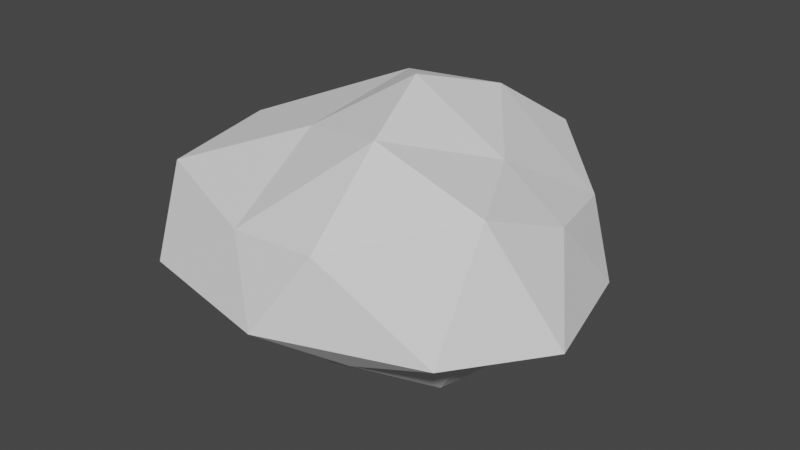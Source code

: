 # Source: Stone_single.blend  (saved by Blender 3.3.6; exported with 4.5.12 LTS)
import bpy
from mathutils import Matrix  # noqa: F401  (used for matrix-valued properties, if any)

bpy.ops.wm.read_factory_settings(use_empty=True)
scene = bpy.context.scene
scene.name = 'Scene'

# ---- collections
col_collection = bpy.data.collections.new('Collection'); scene.collection.children.link(col_collection)

# ---- world
world_world = bpy.data.worlds.new('World'); scene.world = world_world
world_world.use_nodes = True; world_world.node_tree.nodes.clear()
_N = world_world.node_tree.nodes; _L = world_world.node_tree.links
n0 = _N.new('ShaderNodeOutputWorld'); n0.name = 'World Output'; n0.location = (300, 300)
n1 = _N.new('ShaderNodeBackground'); n1.name = 'Background'; n1.location = (10, 300)
n1.inputs[0].default_value = (0.05088, 0.05088, 0.05088, 1.0)
_L.new(n1.outputs[0], n0.inputs[0])
n0.is_active_output = True
world_world.color = (0.05088, 0.05088, 0.05088)
world_world.use_sun_shadow = False
world_world.sun_shadow_jitter_overblur = 0.0

# ---- meshes
me_icosphere = bpy.data.meshes.new('Icosphere')
me_icosphere.from_pydata([(0.0, 0.0, -0.6569), (0.7236, -0.5257, -0.1041), (-0.2764, -0.8506, -0.1041), (-0.8944, 0.0, -0.1041), (-0.2764, 0.8506, -0.1041), (0.7236, 0.5257, -0.4472), (0.1809, -0.9663, 0.4472), (-1.105, -0.6413, 0.4472), (-0.9357, 0.5919, 0.4472), (0.3298, 0.8932, 0.5705), (0.8944, 0.0, 0.4472), (0.0, 0.0, 1.0), (-0.1625, -0.5, -0.5075), (0.4253, -0.309, -0.5075), (0.2629, -0.809, -0.1826), (0.8506, 0.0, -0.1826), (0.4253, 0.309, -0.5075), (-0.5257, 0.0, -0.5075), (-0.6882, -0.5, -0.1826), (-0.1625, 0.5, -0.5075), (-0.6882, 0.5, -0.1826), (0.2629, 0.809, -0.1826), (1.128, -0.309, 0.0), (0.9511, 0.3904, 0.0), (-0.09548, -1.116, 0.0), (0.765, -0.809, 0.0), (-1.237, -0.309, 0.0), (-0.9688, -0.9246, 0.0), (-0.8734, 0.809, 0.0), (-1.237, 0.309, 0.0), (0.5878, 0.8904, 0.0), (0.0, 1.0, 0.0), (0.7953, -0.5, 0.6451), (-0.3583, -0.9246, 0.39), (-1.136, 0.0, 0.5257), (-0.2629, 0.809, 0.5257), (0.7416, 0.5426, 0.3711), (0.1625, -0.5, 0.8507), (0.5452, 0.0, 0.6921), (-0.4253, -0.309, 0.7149), (-0.3518, 0.3752, 0.8507), (0.1625, 0.5, 0.8507)], [], [(0, 13, 12), (1, 13, 15), (0, 12, 17), (0, 17, 19), (0, 19, 16), (1, 15, 22), (2, 14, 24), (3, 18, 26), (4, 20, 28), (5, 21, 30), (1, 22, 25), (2, 24, 27), (3, 26, 29), (4, 28, 31), (5, 30, 23), (6, 32, 37), (7, 33, 39), (8, 34, 40), (9, 35, 41), (10, 36, 38), (38, 41, 11), (38, 36, 41), (36, 9, 41), (41, 40, 11), (41, 35, 40), (35, 8, 40), (40, 39, 11), (40, 34, 39), (34, 7, 39), (39, 37, 11), (39, 33, 37), (33, 6, 37), (37, 38, 11), (37, 32, 38), (32, 10, 38), (23, 36, 10), (23, 30, 36), (30, 9, 36), (31, 35, 9), (31, 28, 35), (28, 8, 35), (29, 34, 8), (29, 26, 34), (26, 7, 34), (27, 33, 7), (27, 24, 33), (24, 6, 33), (25, 32, 6), (25, 22, 32), (22, 10, 32), (30, 31, 9), (30, 21, 31), (21, 4, 31), (28, 29, 8), (28, 20, 29), (20, 3, 29), (26, 27, 7), (26, 18, 27), (18, 2, 27), (24, 25, 6), (24, 14, 25), (14, 1, 25), (22, 23, 10), (22, 15, 23), (15, 5, 23), (16, 21, 5), (16, 19, 21), (19, 4, 21), (19, 20, 4), (19, 17, 20), (17, 3, 20), (17, 18, 3), (17, 12, 18), (12, 2, 18), (15, 16, 5), (15, 13, 16), (13, 0, 16), (12, 14, 2), (12, 13, 14), (13, 1, 14)])
_uv = me_icosphere.uv_layers.new(name='UVMap')
_uv.uv.foreach_set('vector', [0.1818, 0.0, 0.2273, 0.07873, 0.1364, 0.07873, 0.2727, 0.1575, 0.3182, 0.07873, 0.3636, 0.1575, 0.9091, 0.0, 0.9545, 0.07873, 0.8636, 0.07873, 0.7273, 0.0, 0.7727, 0.07873, 0.6818, 0.07873, 0.5455, 0.0, 0.5909, 0.07873, 0.5, 0.07873, 0.2727, 0.1575, 0.3636, 0.1575, 0.3182, 0.2362, 0.09091, 0.1575, 0.1818, 0.1575, 0.1364, 0.2362, 0.8182, 0.1575, 0.9091, 0.1575, 0.8636, 0.2362, 0.6364, 0.1575, 0.7273, 0.1575, 0.6818, 0.2362, 0.4545, 0.1575, 0.5455, 0.1575, 0.5, 0.2362, 0.2727, 0.1575, 0.3182, 0.2362, 0.2273, 0.2362, 0.09091, 0.1575, 0.1364, 0.2362, 0.04546, 0.2362, 0.8182, 0.1575, 0.8636, 0.2362, 0.7727, 0.2362, 0.6364, 0.1575, 0.6818, 0.2362, 0.5909, 0.2362, 0.4545, 0.1575, 0.5, 0.2362, 0.4091, 0.2362, 0.1818, 0.3149, 0.2727, 0.3149, 0.2273, 0.3937, 0.0, 0.3149, 0.09091, 0.3149, 0.04546, 0.3937, 0.7273, 0.3149, 0.8182, 0.3149, 0.7727, 0.3937, 0.5455, 0.3149, 0.6364, 0.3149, 0.5909, 0.3937, 0.3636, 0.3149, 0.4545, 0.3149, 0.4091, 0.3937, 0.4091, 0.3937, 0.5, 0.3937, 0.4545, 0.4724, 0.4091, 0.3937, 0.4545, 0.3149, 0.5, 0.3937, 0.4545, 0.3149, 0.5455, 0.3149, 0.5, 0.3937, 0.5909, 0.3937, 0.6818, 0.3937, 0.6364, 0.4724, 0.5909, 0.3937, 0.6364, 0.3149, 0.6818, 0.3937, 0.6364, 0.3149, 0.7273, 0.3149, 0.6818, 0.3937, 0.7727, 0.3937, 0.8636, 0.3937, 0.8182, 0.4724, 0.7727, 0.3937, 0.8182, 0.3149, 0.8636, 0.3937, 0.8182, 0.3149, 0.9091, 0.3149, 0.8636, 0.3937, 0.04546, 0.3937, 0.1364, 0.3937, 0.09091, 0.4724, 0.04546, 0.3937, 0.09091, 0.3149, 0.1364, 0.3937, 0.09091, 0.3149, 0.1818, 0.3149, 0.1364, 0.3937, 0.2273, 0.3937, 0.3182, 0.3937, 0.2727, 0.4724, 0.2273, 0.3937, 0.2727, 0.3149, 0.3182, 0.3937, 0.2727, 0.3149, 0.3636, 0.3149, 0.3182, 0.3937, 0.4091, 0.2362, 0.4545, 0.3149, 0.3636, 0.3149, 0.4091, 0.2362, 0.5, 0.2362, 0.4545, 0.3149, 0.5, 0.2362, 0.5455, 0.3149, 0.4545, 0.3149, 0.5909, 0.2362, 0.6364, 0.3149, 0.5455, 0.3149, 0.5909, 0.2362, 0.6818, 0.2362, 0.6364, 0.3149, 0.6818, 0.2362, 0.7273, 0.3149, 0.6364, 0.3149, 0.7727, 0.2362, 0.8182, 0.3149, 0.7273, 0.3149, 0.7727, 0.2362, 0.8636, 0.2362, 0.8182, 0.3149, 0.8636, 0.2362, 0.9091, 0.3149, 0.8182, 0.3149, 0.04546, 0.2362, 0.09091, 0.3149, 0.0, 0.3149, 0.04546, 0.2362, 0.1364, 0.2362, 0.09091, 0.3149, 0.1364, 0.2362, 0.1818, 0.3149, 0.09091, 0.3149, 0.2273, 0.2362, 0.2727, 0.3149, 0.1818, 0.3149, 0.2273, 0.2362, 0.3182, 0.2362, 0.2727, 0.3149, 0.3182, 0.2362, 0.3636, 0.3149, 0.2727, 0.3149, 0.5, 0.2362, 0.5909, 0.2362, 0.5455, 0.3149, 0.5, 0.2362, 0.5455, 0.1575, 0.5909, 0.2362, 0.5455, 0.1575, 0.6364, 0.1575, 0.5909, 0.2362, 0.6818, 0.2362, 0.7727, 0.2362, 0.7273, 0.3149, 0.6818, 0.2362, 0.7273, 0.1575, 0.7727, 0.2362, 0.7273, 0.1575, 0.8182, 0.1575, 0.7727, 0.2362, 0.8636, 0.2362, 0.9545, 0.2362, 0.9091, 0.3149, 0.8636, 0.2362, 0.9091, 0.1575, 0.9545, 0.2362, 0.9091, 0.1575, 1.0, 0.1575, 0.9545, 0.2362, 0.1364, 0.2362, 0.2273, 0.2362, 0.1818, 0.3149, 0.1364, 0.2362, 0.1818, 0.1575, 0.2273, 0.2362, 0.1818, 0.1575, 0.2727, 0.1575, 0.2273, 0.2362, 0.3182, 0.2362, 0.4091, 0.2362, 0.3636, 0.3149, 0.3182, 0.2362, 0.3636, 0.1575, 0.4091, 0.2362, 0.3636, 0.1575, 0.4545, 0.1575, 0.4091, 0.2362, 0.5, 0.07873, 0.5455, 0.1575, 0.4545, 0.1575, 0.5, 0.07873, 0.5909, 0.07873, 0.5455, 0.1575, 0.5909, 0.07873, 0.6364, 0.1575, 0.5455, 0.1575, 0.6818, 0.07873, 0.7273, 0.1575, 0.6364, 0.1575, 0.6818, 0.07873, 0.7727, 0.07873, 0.7273, 0.1575, 0.7727, 0.07873, 0.8182, 0.1575, 0.7273, 0.1575, 0.8636, 0.07873, 0.9091, 0.1575, 0.8182, 0.1575, 0.8636, 0.07873, 0.9545, 0.07873, 0.9091, 0.1575, 0.9545, 0.07873, 1.0, 0.1575, 0.9091, 0.1575, 0.3636, 0.1575, 0.4091, 0.07873, 0.4545, 0.1575, 0.3636, 0.1575, 0.3182, 0.07873, 0.4091, 0.07873, 0.3182, 0.07873, 0.3636, 0.0, 0.4091, 0.07873, 0.1364, 0.07873, 0.1818, 0.1575, 0.09091, 0.1575, 0.1364, 0.07873, 0.2273, 0.07873, 0.1818, 0.1575, 0.2273, 0.07873, 0.2727, 0.1575, 0.1818, 0.1575])
me_icosphere.update()

# ---- objects
ob_icosphere = bpy.data.objects.new('Icosphere', me_icosphere)

# ---- transforms, parenting, visibility, modifiers, constraints
ob_icosphere.location = (0.0, 0.0, 0.0)

# ---- collection membership
col_collection.objects.link(ob_icosphere)

# ---- scene / render settings (as saved in the file)
scene.frame_start = 1; scene.frame_end = 250; scene.frame_set(1)
scene.render.engine = 'BLENDER_EEVEE_NEXT'
scene.cycles.sampling_pattern = 'TABULATED_SOBOL'
scene.cycles.use_light_tree = False
scene.view_settings.view_transform = 'Filmic'
bpy.context.view_layer.update()

# ---- added for rendering (the .blend has no active camera and no usable light): camera, sun
cam_auto = bpy.data.cameras.new('AutoCamera')
cam_auto.lens = 50.0
cam_auto.sensor_width = 36.0
cam_auto.clip_end = 1000.0
ob_auto_camera = bpy.data.objects.new('AutoCamera', cam_auto)
scene.collection.objects.link(ob_auto_camera)
ob_auto_camera.location = (3.25776, -4.03215, 2.82112)
ob_auto_camera.rotation_euler = (1.09748, -7.21219e-08, 0.694738)
scene.camera = ob_auto_camera
light_auto_sun = bpy.data.lights.new('AutoSun', 'SUN')
light_auto_sun.energy = 3.0
light_auto_sun.angle = 0.0523599
ob_auto_sun = bpy.data.objects.new('AutoSun', light_auto_sun)
scene.collection.objects.link(ob_auto_sun)
ob_auto_sun.rotation_euler = (0.872665, 0.174533, 0.523599)
bpy.context.view_layer.update()
